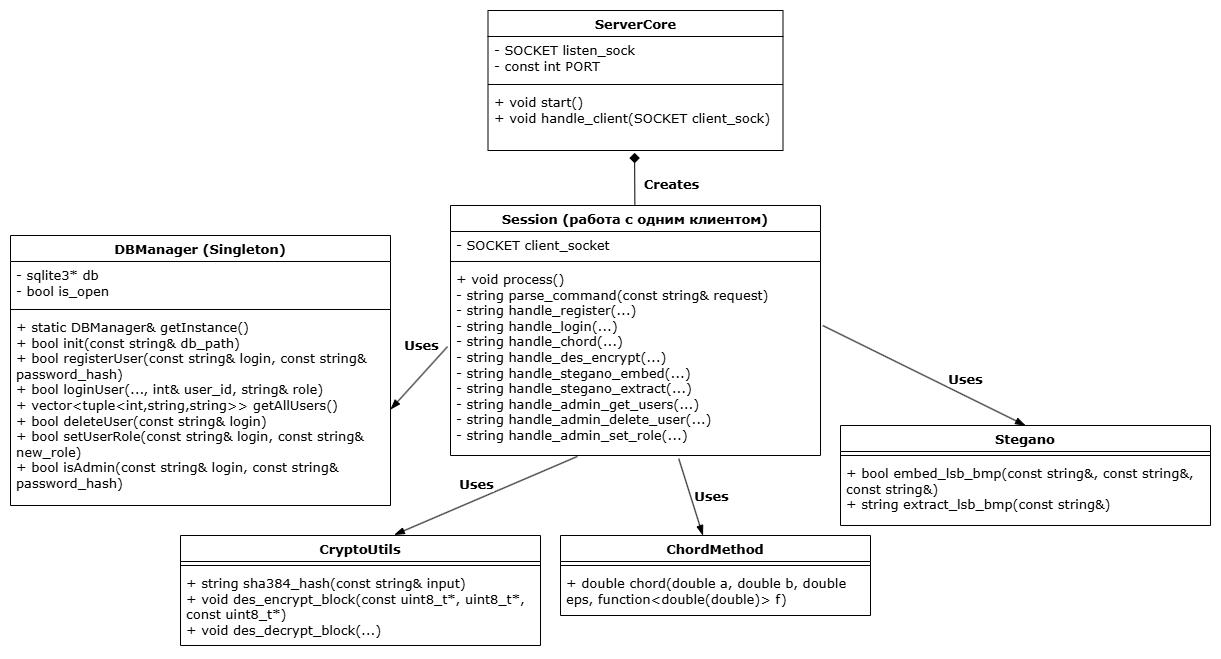

The diagram above was exported from draw.io. Its source (the exported page's mxGraphModel, read from the mxfile embedded in the PNG):
<mxGraphModel dx="2200" dy="880" grid="1" gridSize="10" guides="1" tooltips="1" connect="1" arrows="1" fold="1" page="1" pageScale="1" pageWidth="827" pageHeight="1169" math="0" shadow="0">
  <root>
    <mxCell id="0" />
    <mxCell id="1" parent="0" />
    <mxCell id="x3XUcLOiilek_G898ukt-1" parent="1" style="swimlane;fontStyle=1;align=center;verticalAlign=top;childLayout=stackLayout;horizontal=1;startSize=26;horizontalStack=0;resizeParent=1;resizeParentMax=0;resizeLast=0;collapsible=1;marginBottom=0;whiteSpace=wrap;html=1;fontFamily=Verdana;fontSize=13;" value="DBManager (Singleton)" vertex="1">
      <mxGeometry height="270" width="380" x="-190" y="740" as="geometry" />
    </mxCell>
    <mxCell id="x3XUcLOiilek_G898ukt-2" parent="x3XUcLOiilek_G898ukt-1" style="text;strokeColor=none;fillColor=none;align=left;verticalAlign=top;spacingLeft=4;spacingRight=4;overflow=hidden;rotatable=0;points=[[0,0.5],[1,0.5]];portConstraint=eastwest;whiteSpace=wrap;html=1;fontFamily=Verdana;fontSize=13;" value="- sqlite3* db&lt;div&gt;-&amp;nbsp;bool is_open&lt;/div&gt;" vertex="1">
      <mxGeometry height="44" width="380" y="26" as="geometry" />
    </mxCell>
    <mxCell id="x3XUcLOiilek_G898ukt-3" parent="x3XUcLOiilek_G898ukt-1" style="line;strokeWidth=1;fillColor=none;align=left;verticalAlign=middle;spacingTop=-1;spacingLeft=3;spacingRight=3;rotatable=0;labelPosition=right;points=[];portConstraint=eastwest;strokeColor=inherit;fontFamily=Verdana;fontSize=13;" value="" vertex="1">
      <mxGeometry height="8" width="380" y="70" as="geometry" />
    </mxCell>
    <mxCell id="x3XUcLOiilek_G898ukt-4" parent="x3XUcLOiilek_G898ukt-1" style="text;strokeColor=none;fillColor=none;align=left;verticalAlign=top;spacingLeft=4;spacingRight=4;overflow=hidden;rotatable=0;points=[[0,0.5],[1,0.5]];portConstraint=eastwest;whiteSpace=wrap;html=1;fontFamily=Verdana;fontSize=13;" value="&lt;div&gt;+ static DBManager&amp;amp; getInstance()&lt;/div&gt;&lt;div&gt;+ bool init(const string&amp;amp; db_path)&lt;/div&gt;&lt;div&gt;+ bool registerUser(const string&amp;amp; login, const string&amp;amp; password_hash)&lt;/div&gt;&lt;div&gt;+ bool loginUser(..., int&amp;amp; user_id, string&amp;amp; role)&lt;/div&gt;&lt;div&gt;+ vector&amp;lt;tuple&amp;lt;int,string,string&amp;gt;&amp;gt; getAllUsers()&lt;/div&gt;&lt;div&gt;+ bool deleteUser(const string&amp;amp; login)&lt;/div&gt;&lt;div&gt;+ bool setUserRole(const string&amp;amp; login, const string&amp;amp; new_role)&lt;/div&gt;&lt;div&gt;+ bool isAdmin(const string&amp;amp; login, const string&amp;amp; password_hash)&lt;/div&gt;" vertex="1">
      <mxGeometry height="192" width="380" y="78" as="geometry" />
    </mxCell>
    <mxCell id="x3XUcLOiilek_G898ukt-7" parent="1" style="swimlane;fontStyle=1;align=center;verticalAlign=top;childLayout=stackLayout;horizontal=1;startSize=26;horizontalStack=0;resizeParent=1;resizeParentMax=0;resizeLast=0;collapsible=1;marginBottom=0;whiteSpace=wrap;html=1;fontFamily=Verdana;fontSize=13;" value="ServerCore" vertex="1">
      <mxGeometry height="140" width="295" x="287.5" y="515" as="geometry" />
    </mxCell>
    <mxCell id="x3XUcLOiilek_G898ukt-8" parent="x3XUcLOiilek_G898ukt-7" style="text;strokeColor=none;fillColor=none;align=left;verticalAlign=top;spacingLeft=4;spacingRight=4;overflow=hidden;rotatable=0;points=[[0,0.5],[1,0.5]];portConstraint=eastwest;whiteSpace=wrap;html=1;fontFamily=Verdana;fontSize=13;" value="&lt;div&gt;- SOCKET listen_sock&lt;/div&gt;&lt;div&gt;- const int PORT&lt;/div&gt;" vertex="1">
      <mxGeometry height="44" width="295" y="26" as="geometry" />
    </mxCell>
    <mxCell id="x3XUcLOiilek_G898ukt-9" parent="x3XUcLOiilek_G898ukt-7" style="line;strokeWidth=1;fillColor=none;align=left;verticalAlign=middle;spacingTop=-1;spacingLeft=3;spacingRight=3;rotatable=0;labelPosition=right;points=[];portConstraint=eastwest;strokeColor=inherit;fontFamily=Verdana;fontSize=13;" value="" vertex="1">
      <mxGeometry height="8" width="295" y="70" as="geometry" />
    </mxCell>
    <mxCell id="x3XUcLOiilek_G898ukt-10" parent="x3XUcLOiilek_G898ukt-7" style="text;strokeColor=none;fillColor=none;align=left;verticalAlign=top;spacingLeft=4;spacingRight=4;overflow=hidden;rotatable=0;points=[[0,0.5],[1,0.5]];portConstraint=eastwest;whiteSpace=wrap;html=1;fontFamily=Verdana;fontSize=13;" value="&lt;div&gt;+ void start()&lt;/div&gt;&lt;div&gt;+ void handle_client(SOCKET client_sock)&lt;/div&gt;" vertex="1">
      <mxGeometry height="62" width="295" y="78" as="geometry" />
    </mxCell>
    <mxCell id="x3XUcLOiilek_G898ukt-11" parent="1" style="swimlane;fontStyle=1;align=center;verticalAlign=top;childLayout=stackLayout;horizontal=1;startSize=26;horizontalStack=0;resizeParent=1;resizeParentMax=0;resizeLast=0;collapsible=1;marginBottom=0;whiteSpace=wrap;html=1;fontFamily=Verdana;fontSize=13;" value="Session (работа с одним клиентом)" vertex="1">
      <mxGeometry height="250" width="370" x="250" y="710" as="geometry" />
    </mxCell>
    <mxCell id="x3XUcLOiilek_G898ukt-12" parent="x3XUcLOiilek_G898ukt-11" style="text;strokeColor=none;fillColor=none;align=left;verticalAlign=top;spacingLeft=4;spacingRight=4;overflow=hidden;rotatable=0;points=[[0,0.5],[1,0.5]];portConstraint=eastwest;whiteSpace=wrap;html=1;fontFamily=Verdana;fontSize=13;" value="- SOCKET client_socket" vertex="1">
      <mxGeometry height="26" width="370" y="26" as="geometry" />
    </mxCell>
    <mxCell id="x3XUcLOiilek_G898ukt-13" parent="x3XUcLOiilek_G898ukt-11" style="line;strokeWidth=1;fillColor=none;align=left;verticalAlign=middle;spacingTop=-1;spacingLeft=3;spacingRight=3;rotatable=0;labelPosition=right;points=[];portConstraint=eastwest;strokeColor=inherit;fontFamily=Verdana;fontSize=13;" value="" vertex="1">
      <mxGeometry height="8" width="370" y="52" as="geometry" />
    </mxCell>
    <mxCell id="x3XUcLOiilek_G898ukt-14" parent="x3XUcLOiilek_G898ukt-11" style="text;strokeColor=none;fillColor=none;align=left;verticalAlign=top;spacingLeft=4;spacingRight=4;overflow=hidden;rotatable=0;points=[[0,0.5],[1,0.5]];portConstraint=eastwest;whiteSpace=wrap;html=1;fontFamily=Verdana;fontSize=13;" value="&lt;div&gt;+ void process()&lt;/div&gt;&lt;div&gt;- string parse_command(const string&amp;amp; request)&lt;/div&gt;&lt;div&gt;- string handle_register(...)&lt;/div&gt;&lt;div&gt;- string handle_login(...)&lt;/div&gt;&lt;div&gt;- string handle_chord(...)&lt;/div&gt;&lt;div&gt;- string handle_des_encrypt(...)&lt;/div&gt;&lt;div&gt;- string handle_stegano_embed(...)&lt;/div&gt;&lt;div&gt;- string handle_stegano_extract(...)&lt;/div&gt;&lt;div&gt;- string handle_admin_get_users(...)&lt;/div&gt;&lt;div&gt;- string handle_admin_delete_user(...)&lt;/div&gt;&lt;div&gt;- string handle_admin_set_role(...)&lt;/div&gt;" vertex="1">
      <mxGeometry height="190" width="370" y="60" as="geometry" />
    </mxCell>
    <mxCell id="x3XUcLOiilek_G898ukt-19" edge="1" parent="1" source="x3XUcLOiilek_G898ukt-11" style="endArrow=diamond;startArrow=none;endFill=1;startFill=0;endSize=8;html=1;labelBackgroundColor=none;rounded=0;entryX=0.497;entryY=1.038;entryDx=0;entryDy=0;entryPerimeter=0;fontFamily=Verdana;fontSize=13;" target="x3XUcLOiilek_G898ukt-10" value="">
      <mxGeometry relative="1" width="160" as="geometry">
        <mxPoint x="400" y="880" as="sourcePoint" />
        <mxPoint x="560" y="880" as="targetPoint" />
      </mxGeometry>
    </mxCell>
    <mxCell id="x3XUcLOiilek_G898ukt-41" connectable="0" parent="x3XUcLOiilek_G898ukt-19" style="edgeLabel;html=1;align=center;verticalAlign=middle;resizable=0;points=[];fontFamily=Verdana;fontSize=13;" value="&lt;b&gt;Creates&lt;/b&gt;" vertex="1">
      <mxGeometry relative="1" x="-0.1796" y="-2" as="geometry">
        <mxPoint x="34" as="offset" />
      </mxGeometry>
    </mxCell>
    <mxCell id="x3XUcLOiilek_G898ukt-21" parent="1" style="swimlane;fontStyle=1;align=center;verticalAlign=top;childLayout=stackLayout;horizontal=1;startSize=26;horizontalStack=0;resizeParent=1;resizeParentMax=0;resizeLast=0;collapsible=1;marginBottom=0;whiteSpace=wrap;html=1;fontFamily=Verdana;fontSize=13;" value="CryptoUtils" vertex="1">
      <mxGeometry height="110" width="360" x="-20" y="1040" as="geometry" />
    </mxCell>
    <mxCell id="x3XUcLOiilek_G898ukt-23" parent="x3XUcLOiilek_G898ukt-21" style="line;strokeWidth=1;fillColor=none;align=left;verticalAlign=middle;spacingTop=-1;spacingLeft=3;spacingRight=3;rotatable=0;labelPosition=right;points=[];portConstraint=eastwest;strokeColor=inherit;fontFamily=Verdana;fontSize=13;" value="" vertex="1">
      <mxGeometry height="8" width="360" y="26" as="geometry" />
    </mxCell>
    <mxCell id="x3XUcLOiilek_G898ukt-24" parent="x3XUcLOiilek_G898ukt-21" style="text;strokeColor=none;fillColor=none;align=left;verticalAlign=top;spacingLeft=4;spacingRight=4;overflow=hidden;rotatable=0;points=[[0,0.5],[1,0.5]];portConstraint=eastwest;whiteSpace=wrap;html=1;fontFamily=Verdana;fontSize=13;" value="&lt;div&gt;+ string sha384_hash(const string&amp;amp; input)&lt;/div&gt;&lt;div&gt;+ void des_encrypt_block(const uint8_t*, uint8_t*, const uint8_t*)&lt;/div&gt;&lt;div&gt;+ void des_decrypt_block(...)&lt;/div&gt;" vertex="1">
      <mxGeometry height="76" width="360" y="34" as="geometry" />
    </mxCell>
    <mxCell id="x3XUcLOiilek_G898ukt-25" parent="1" style="swimlane;fontStyle=1;align=center;verticalAlign=top;childLayout=stackLayout;horizontal=1;startSize=26;horizontalStack=0;resizeParent=1;resizeParentMax=0;resizeLast=0;collapsible=1;marginBottom=0;whiteSpace=wrap;html=1;fontFamily=Verdana;fontSize=13;" value="ChordMethod" vertex="1">
      <mxGeometry height="80" width="310" x="360" y="1040" as="geometry" />
    </mxCell>
    <mxCell id="x3XUcLOiilek_G898ukt-27" parent="x3XUcLOiilek_G898ukt-25" style="line;strokeWidth=1;fillColor=none;align=left;verticalAlign=middle;spacingTop=-1;spacingLeft=3;spacingRight=3;rotatable=0;labelPosition=right;points=[];portConstraint=eastwest;strokeColor=inherit;fontFamily=Verdana;fontSize=13;" value="" vertex="1">
      <mxGeometry height="8" width="310" y="26" as="geometry" />
    </mxCell>
    <mxCell id="x3XUcLOiilek_G898ukt-28" parent="x3XUcLOiilek_G898ukt-25" style="text;strokeColor=none;fillColor=none;align=left;verticalAlign=top;spacingLeft=4;spacingRight=4;overflow=hidden;rotatable=0;points=[[0,0.5],[1,0.5]];portConstraint=eastwest;whiteSpace=wrap;html=1;fontFamily=Verdana;fontSize=13;" value="+ double chord(double a, double b, double eps, function&amp;lt;double(double)&amp;gt; f)" vertex="1">
      <mxGeometry height="46" width="310" y="34" as="geometry" />
    </mxCell>
    <mxCell id="x3XUcLOiilek_G898ukt-29" parent="1" style="swimlane;fontStyle=1;align=center;verticalAlign=top;childLayout=stackLayout;horizontal=1;startSize=26;horizontalStack=0;resizeParent=1;resizeParentMax=0;resizeLast=0;collapsible=1;marginBottom=0;whiteSpace=wrap;html=1;fontFamily=Verdana;fontSize=13;" value="Stegano" vertex="1">
      <mxGeometry height="100" width="370" x="640" y="930" as="geometry" />
    </mxCell>
    <mxCell id="x3XUcLOiilek_G898ukt-31" parent="x3XUcLOiilek_G898ukt-29" style="line;strokeWidth=1;fillColor=none;align=left;verticalAlign=middle;spacingTop=-1;spacingLeft=3;spacingRight=3;rotatable=0;labelPosition=right;points=[];portConstraint=eastwest;strokeColor=inherit;fontFamily=Verdana;fontSize=13;" value="" vertex="1">
      <mxGeometry height="8" width="370" y="26" as="geometry" />
    </mxCell>
    <mxCell id="x3XUcLOiilek_G898ukt-32" parent="x3XUcLOiilek_G898ukt-29" style="text;strokeColor=none;fillColor=none;align=left;verticalAlign=top;spacingLeft=4;spacingRight=4;overflow=hidden;rotatable=0;points=[[0,0.5],[1,0.5]];portConstraint=eastwest;whiteSpace=wrap;html=1;fontFamily=Verdana;fontSize=13;" value="&lt;div&gt;+ bool embed_lsb_bmp(const string&amp;amp;, const string&amp;amp;, const string&amp;amp;)&lt;/div&gt;&lt;div&gt;+ string extract_lsb_bmp(const string&amp;amp;)&lt;/div&gt;" vertex="1">
      <mxGeometry height="66" width="370" y="34" as="geometry" />
    </mxCell>
    <mxCell id="x3XUcLOiilek_G898ukt-33" edge="1" parent="1" source="x3XUcLOiilek_G898ukt-14" style="endArrow=blockThin;startArrow=none;endFill=1;startFill=0;endSize=8;html=1;labelBackgroundColor=none;rounded=0;exitX=1.006;exitY=0.316;exitDx=0;exitDy=0;exitPerimeter=0;entryX=0.5;entryY=0;entryDx=0;entryDy=0;fontFamily=Verdana;fontSize=13;" target="x3XUcLOiilek_G898ukt-29" value="">
      <mxGeometry relative="1" width="160" as="geometry">
        <mxPoint x="690" y="860" as="sourcePoint" />
        <mxPoint x="850" y="860" as="targetPoint" />
      </mxGeometry>
    </mxCell>
    <mxCell id="x3XUcLOiilek_G898ukt-34" connectable="0" parent="x3XUcLOiilek_G898ukt-33" style="edgeLabel;html=1;align=center;verticalAlign=middle;resizable=0;points=[];fontFamily=Verdana;fontSize=13;" value="&lt;b&gt;&lt;font&gt;Uses&lt;/font&gt;&lt;/b&gt;" vertex="1">
      <mxGeometry relative="1" x="0.2047" y="-3" as="geometry">
        <mxPoint x="21" y="-10" as="offset" />
      </mxGeometry>
    </mxCell>
    <mxCell id="x3XUcLOiilek_G898ukt-35" edge="1" parent="1" source="x3XUcLOiilek_G898ukt-14" style="endArrow=blockThin;startArrow=none;endFill=1;startFill=0;endSize=8;html=1;labelBackgroundColor=none;rounded=0;exitX=0.617;exitY=1.017;exitDx=0;exitDy=0;exitPerimeter=0;fontFamily=Verdana;fontSize=13;" target="x3XUcLOiilek_G898ukt-25" value="">
      <mxGeometry relative="1" width="160" as="geometry">
        <mxPoint x="460" y="970" as="sourcePoint" />
        <mxPoint x="713" y="1076" as="targetPoint" />
      </mxGeometry>
    </mxCell>
    <mxCell id="x3XUcLOiilek_G898ukt-36" connectable="0" parent="x3XUcLOiilek_G898ukt-35" style="edgeLabel;html=1;align=center;verticalAlign=middle;resizable=0;points=[];fontFamily=Verdana;fontSize=13;" value="&lt;b&gt;&lt;font&gt;Uses&lt;/font&gt;&lt;/b&gt;" vertex="1">
      <mxGeometry relative="1" x="0.2047" y="-3" as="geometry">
        <mxPoint x="21" y="-10" as="offset" />
      </mxGeometry>
    </mxCell>
    <mxCell id="x3XUcLOiilek_G898ukt-37" edge="1" parent="1" source="x3XUcLOiilek_G898ukt-14" style="endArrow=blockThin;startArrow=none;endFill=1;startFill=0;endSize=8;html=1;labelBackgroundColor=none;rounded=0;exitX=0.343;exitY=1.005;exitDx=0;exitDy=0;exitPerimeter=0;entryX=0.594;entryY=-0.006;entryDx=0;entryDy=0;entryPerimeter=0;fontFamily=Verdana;fontSize=13;" target="x3XUcLOiilek_G898ukt-21" value="">
      <mxGeometry relative="1" width="160" as="geometry">
        <mxPoint x="360" y="950" as="sourcePoint" />
        <mxPoint x="377" y="1022" as="targetPoint" />
      </mxGeometry>
    </mxCell>
    <mxCell id="x3XUcLOiilek_G898ukt-38" connectable="0" parent="x3XUcLOiilek_G898ukt-37" style="edgeLabel;html=1;align=center;verticalAlign=middle;resizable=0;points=[];fontFamily=Verdana;fontSize=13;" value="&lt;b&gt;&lt;font&gt;Uses&lt;/font&gt;&lt;/b&gt;" vertex="1">
      <mxGeometry relative="1" x="0.2047" y="-3" as="geometry">
        <mxPoint x="10" y="-17" as="offset" />
      </mxGeometry>
    </mxCell>
    <mxCell id="x3XUcLOiilek_G898ukt-39" edge="1" parent="1" source="x3XUcLOiilek_G898ukt-14" style="endArrow=blockThin;startArrow=none;endFill=1;startFill=0;endSize=8;html=1;labelBackgroundColor=none;rounded=0;exitX=-0.008;exitY=0.427;exitDx=0;exitDy=0;exitPerimeter=0;entryX=1;entryY=0.5;entryDx=0;entryDy=0;fontFamily=Verdana;fontSize=13;" target="x3XUcLOiilek_G898ukt-4" value="">
      <mxGeometry relative="1" width="160" as="geometry">
        <mxPoint x="387" y="951" as="sourcePoint" />
        <mxPoint x="194" y="1009" as="targetPoint" />
      </mxGeometry>
    </mxCell>
    <mxCell id="x3XUcLOiilek_G898ukt-40" connectable="0" parent="x3XUcLOiilek_G898ukt-39" style="edgeLabel;html=1;align=center;verticalAlign=middle;resizable=0;points=[];fontFamily=Verdana;fontSize=13;" value="&lt;b&gt;&lt;font&gt;Uses&lt;/font&gt;&lt;/b&gt;" vertex="1">
      <mxGeometry relative="1" x="0.2047" y="-3" as="geometry">
        <mxPoint x="10" y="-37" as="offset" />
      </mxGeometry>
    </mxCell>
  </root>
</mxGraphModel>